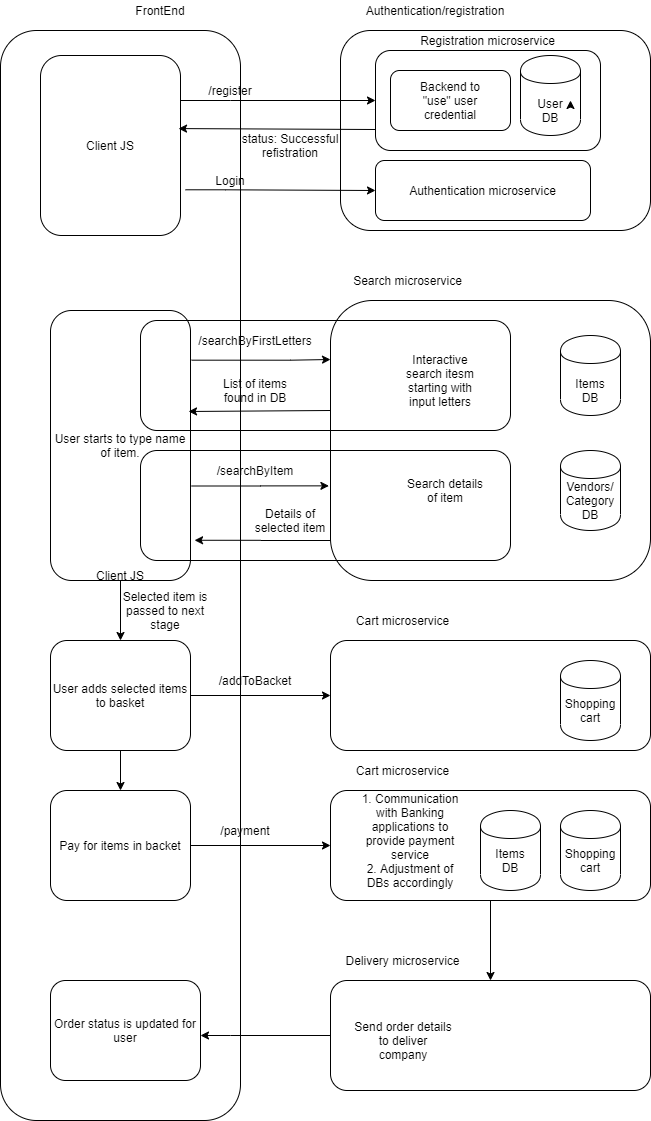

The diagram above was exported from draw.io. Its source (the exported page's mxGraphModel, read from the mxfile embedded in the PNG):
<mxGraphModel dx="1422" dy="1855" grid="1" gridSize="10" guides="1" tooltips="1" connect="1" arrows="1" fold="1" page="1" pageScale="1" pageWidth="850" pageHeight="1100" math="0" shadow="0">
  <root>
    <mxCell id="0" />
    <mxCell id="1" parent="0" />
    <mxCell id="Rq0O-Og6mWsVSLzAYARi-112" value="Client JS" style="rounded=1;whiteSpace=wrap;html=1;fillColor=none;" parent="1" vertex="1">
      <mxGeometry y="-20" width="240" height="1090" as="geometry" />
    </mxCell>
    <mxCell id="Rq0O-Og6mWsVSLzAYARi-65" value="" style="rounded=1;whiteSpace=wrap;html=1;fillColor=none;" parent="1" vertex="1">
      <mxGeometry x="140" y="400" width="370" height="110" as="geometry" />
    </mxCell>
    <mxCell id="Spidx44d0kgKbyTWyaW9-3" value="" style="rounded=1;whiteSpace=wrap;html=1;fillColor=none;" parent="1" vertex="1">
      <mxGeometry x="330" y="250" width="320" height="280" as="geometry" />
    </mxCell>
    <mxCell id="Rq0O-Og6mWsVSLzAYARi-39" value="" style="shape=cylinder;whiteSpace=wrap;html=1;boundedLbl=1;backgroundOutline=1;rounded=1;fillColor=none;" parent="1" vertex="1">
      <mxGeometry x="560" y="285" width="60" height="80" as="geometry" />
    </mxCell>
    <mxCell id="Rq0O-Og6mWsVSLzAYARi-57" value="" style="shape=cylinder;whiteSpace=wrap;html=1;boundedLbl=1;backgroundOutline=1;rounded=1;fillColor=none;" parent="1" vertex="1">
      <mxGeometry x="560" y="400" width="60" height="80" as="geometry" />
    </mxCell>
    <mxCell id="Rq0O-Og6mWsVSLzAYARi-45" value="" style="rounded=1;whiteSpace=wrap;html=1;fillColor=none;" parent="1" vertex="1">
      <mxGeometry x="140" y="270" width="370" height="110" as="geometry" />
    </mxCell>
    <mxCell id="Rq0O-Og6mWsVSLzAYARi-6" value="" style="rounded=1;whiteSpace=wrap;html=1;fillColor=none;" parent="1" vertex="1">
      <mxGeometry x="340" y="-20" width="310" height="200" as="geometry" />
    </mxCell>
    <mxCell id="Rq0O-Og6mWsVSLzAYARi-13" value="" style="edgeStyle=orthogonalEdgeStyle;rounded=0;orthogonalLoop=1;jettySize=auto;html=1;entryX=0;entryY=0.5;entryDx=0;entryDy=0;" parent="1" source="Spidx44d0kgKbyTWyaW9-1" target="Rq0O-Og6mWsVSLzAYARi-1" edge="1">
      <mxGeometry relative="1" as="geometry">
        <mxPoint x="360" y="33" as="targetPoint" />
        <Array as="points">
          <mxPoint x="230" y="50" />
          <mxPoint x="230" y="50" />
        </Array>
      </mxGeometry>
    </mxCell>
    <mxCell id="Spidx44d0kgKbyTWyaW9-1" value="Client JS" style="rounded=1;whiteSpace=wrap;html=1;" parent="1" vertex="1">
      <mxGeometry x="40" y="5" width="140" height="180" as="geometry" />
    </mxCell>
    <mxCell id="Spidx44d0kgKbyTWyaW9-2" value="Authentication microservice" style="rounded=1;whiteSpace=wrap;html=1;" parent="1" vertex="1">
      <mxGeometry x="375" y="110" width="215" height="60" as="geometry" />
    </mxCell>
    <mxCell id="Rq0O-Og6mWsVSLzAYARi-1" value="" style="rounded=1;whiteSpace=wrap;html=1;" parent="1" vertex="1">
      <mxGeometry x="375" width="225" height="100" as="geometry" />
    </mxCell>
    <mxCell id="Rq0O-Og6mWsVSLzAYARi-5" value="FrontEnd" style="text;html=1;strokeColor=none;fillColor=none;align=center;verticalAlign=middle;whiteSpace=wrap;rounded=0;" parent="1" vertex="1">
      <mxGeometry x="140" y="-50" width="40" height="20" as="geometry" />
    </mxCell>
    <mxCell id="Rq0O-Og6mWsVSLzAYARi-7" value="Authentication/registration" style="text;html=1;strokeColor=none;fillColor=none;align=center;verticalAlign=middle;whiteSpace=wrap;rounded=0;" parent="1" vertex="1">
      <mxGeometry x="415" y="-50" width="40" height="20" as="geometry" />
    </mxCell>
    <mxCell id="Rq0O-Og6mWsVSLzAYARi-14" value="/register" style="text;html=1;strokeColor=none;fillColor=none;align=center;verticalAlign=middle;whiteSpace=wrap;rounded=0;" parent="1" vertex="1">
      <mxGeometry x="210" y="30" width="40" height="20" as="geometry" />
    </mxCell>
    <mxCell id="Rq0O-Og6mWsVSLzAYARi-15" value="" style="shape=cylinder;whiteSpace=wrap;html=1;boundedLbl=1;backgroundOutline=1;rounded=1;fillColor=none;" parent="1" vertex="1">
      <mxGeometry x="520" y="5" width="60" height="80" as="geometry" />
    </mxCell>
    <mxCell id="Rq0O-Og6mWsVSLzAYARi-16" value="Registration microservice" style="text;html=1;strokeColor=none;fillColor=none;align=center;verticalAlign=middle;whiteSpace=wrap;rounded=0;" parent="1" vertex="1">
      <mxGeometry x="415" y="-20" width="145" height="20" as="geometry" />
    </mxCell>
    <mxCell id="Rq0O-Og6mWsVSLzAYARi-19" value="" style="rounded=1;whiteSpace=wrap;html=1;fillColor=none;" parent="1" vertex="1">
      <mxGeometry x="390" y="20" width="120" height="60" as="geometry" />
    </mxCell>
    <mxCell id="Rq0O-Og6mWsVSLzAYARi-20" value="User DB" style="text;html=1;strokeColor=none;fillColor=none;align=center;verticalAlign=middle;whiteSpace=wrap;rounded=0;" parent="1" vertex="1">
      <mxGeometry x="530" y="50" width="40" height="20" as="geometry" />
    </mxCell>
    <mxCell id="Rq0O-Og6mWsVSLzAYARi-21" value="Backend to &quot;use&quot; user credential" style="text;html=1;strokeColor=none;fillColor=none;align=center;verticalAlign=middle;whiteSpace=wrap;rounded=0;" parent="1" vertex="1">
      <mxGeometry x="410" y="40" width="80" height="20" as="geometry" />
    </mxCell>
    <mxCell id="Rq0O-Og6mWsVSLzAYARi-22" style="edgeStyle=orthogonalEdgeStyle;rounded=0;orthogonalLoop=1;jettySize=auto;html=1;exitX=1;exitY=0.25;exitDx=0;exitDy=0;entryX=1;entryY=0;entryDx=0;entryDy=0;" parent="1" source="Rq0O-Og6mWsVSLzAYARi-20" target="Rq0O-Og6mWsVSLzAYARi-20" edge="1">
      <mxGeometry relative="1" as="geometry" />
    </mxCell>
    <mxCell id="Rq0O-Og6mWsVSLzAYARi-28" value="status: Successful refistration" style="text;html=1;strokeColor=none;fillColor=none;align=center;verticalAlign=middle;whiteSpace=wrap;rounded=0;" parent="1" vertex="1">
      <mxGeometry x="225" y="85" width="130" height="20" as="geometry" />
    </mxCell>
    <mxCell id="Rq0O-Og6mWsVSLzAYARi-29" value="" style="edgeStyle=orthogonalEdgeStyle;rounded=0;orthogonalLoop=1;jettySize=auto;html=1;exitX=1.008;exitY=0.184;exitDx=0;exitDy=0;exitPerimeter=0;" parent="1" source="Rq0O-Og6mWsVSLzAYARi-32" edge="1">
      <mxGeometry relative="1" as="geometry">
        <mxPoint x="230" y="309.28999999999996" as="sourcePoint" />
        <mxPoint x="330" y="309" as="targetPoint" />
        <Array as="points">
          <mxPoint x="290" y="310" />
        </Array>
      </mxGeometry>
    </mxCell>
    <mxCell id="Rq0O-Og6mWsVSLzAYARi-31" value="/searchByFirstLetters" style="text;html=1;strokeColor=none;fillColor=none;align=center;verticalAlign=middle;whiteSpace=wrap;rounded=0;" parent="1" vertex="1">
      <mxGeometry x="210" y="280" width="90" height="20" as="geometry" />
    </mxCell>
    <mxCell id="Rq0O-Og6mWsVSLzAYARi-69" value="" style="edgeStyle=orthogonalEdgeStyle;rounded=0;orthogonalLoop=1;jettySize=auto;html=1;" parent="1" source="Rq0O-Og6mWsVSLzAYARi-32" target="Rq0O-Og6mWsVSLzAYARi-68" edge="1">
      <mxGeometry relative="1" as="geometry" />
    </mxCell>
    <mxCell id="Rq0O-Og6mWsVSLzAYARi-32" value="User starts to type name of item." style="rounded=1;whiteSpace=wrap;html=1;fillColor=none;" parent="1" vertex="1">
      <mxGeometry x="50" y="260" width="140" height="270" as="geometry" />
    </mxCell>
    <mxCell id="Rq0O-Og6mWsVSLzAYARi-33" value="Search microservice" style="text;html=1;strokeColor=none;fillColor=none;align=center;verticalAlign=middle;whiteSpace=wrap;rounded=0;" parent="1" vertex="1">
      <mxGeometry x="335" y="220" width="145" height="20" as="geometry" />
    </mxCell>
    <mxCell id="Rq0O-Og6mWsVSLzAYARi-36" value="Interactive search itesm starting with input letters" style="text;html=1;strokeColor=none;fillColor=none;align=center;verticalAlign=middle;whiteSpace=wrap;rounded=0;" parent="1" vertex="1">
      <mxGeometry x="400" y="320" width="80" height="20" as="geometry" />
    </mxCell>
    <mxCell id="Rq0O-Og6mWsVSLzAYARi-41" value="List of items found in DB" style="text;html=1;strokeColor=none;fillColor=none;align=center;verticalAlign=middle;whiteSpace=wrap;rounded=0;" parent="1" vertex="1">
      <mxGeometry x="210" y="330" width="90" height="20" as="geometry" />
    </mxCell>
    <mxCell id="Rq0O-Og6mWsVSLzAYARi-48" value="Vendors/&lt;br&gt;Category DB" style="text;html=1;strokeColor=none;fillColor=none;align=center;verticalAlign=middle;whiteSpace=wrap;rounded=0;" parent="1" vertex="1">
      <mxGeometry x="570" y="440" width="40" height="20" as="geometry" />
    </mxCell>
    <mxCell id="Rq0O-Og6mWsVSLzAYARi-52" value="Search details of item" style="text;html=1;strokeColor=none;fillColor=none;align=center;verticalAlign=middle;whiteSpace=wrap;rounded=0;" parent="1" vertex="1">
      <mxGeometry x="405" y="430" width="80" height="20" as="geometry" />
    </mxCell>
    <mxCell id="Rq0O-Og6mWsVSLzAYARi-60" value="Items DB" style="text;html=1;strokeColor=none;fillColor=none;align=center;verticalAlign=middle;whiteSpace=wrap;rounded=0;" parent="1" vertex="1">
      <mxGeometry x="570" y="330" width="40" height="20" as="geometry" />
    </mxCell>
    <mxCell id="Rq0O-Og6mWsVSLzAYARi-61" value="" style="edgeStyle=orthogonalEdgeStyle;rounded=0;orthogonalLoop=1;jettySize=auto;html=1;entryX=-0.005;entryY=0.662;entryDx=0;entryDy=0;entryPerimeter=0;exitX=1.008;exitY=0.65;exitDx=0;exitDy=0;exitPerimeter=0;" parent="1" source="Rq0O-Og6mWsVSLzAYARi-32" target="Spidx44d0kgKbyTWyaW9-3" edge="1">
      <mxGeometry relative="1" as="geometry">
        <mxPoint x="340" y="370.0000000000001" as="sourcePoint" />
        <mxPoint x="244.05999999999995" y="371.25" as="targetPoint" />
        <Array as="points" />
      </mxGeometry>
    </mxCell>
    <mxCell id="Rq0O-Og6mWsVSLzAYARi-62" value="/searchByItem" style="text;html=1;strokeColor=none;fillColor=none;align=center;verticalAlign=middle;whiteSpace=wrap;rounded=0;" parent="1" vertex="1">
      <mxGeometry x="210" y="410" width="90" height="20" as="geometry" />
    </mxCell>
    <mxCell id="Rq0O-Og6mWsVSLzAYARi-66" value="" style="edgeStyle=orthogonalEdgeStyle;rounded=0;orthogonalLoop=1;jettySize=auto;html=1;entryX=1.029;entryY=0.851;entryDx=0;entryDy=0;entryPerimeter=0;" parent="1" target="Rq0O-Og6mWsVSLzAYARi-32" edge="1">
      <mxGeometry relative="1" as="geometry">
        <mxPoint x="330" y="490.0000000000001" as="sourcePoint" />
        <mxPoint x="234.05999999999995" y="491.25" as="targetPoint" />
        <Array as="points" />
      </mxGeometry>
    </mxCell>
    <mxCell id="Rq0O-Og6mWsVSLzAYARi-67" value="Details of selected item" style="text;html=1;strokeColor=none;fillColor=none;align=center;verticalAlign=middle;whiteSpace=wrap;rounded=0;" parent="1" vertex="1">
      <mxGeometry x="245" y="460" width="90" height="20" as="geometry" />
    </mxCell>
    <mxCell id="Rq0O-Og6mWsVSLzAYARi-72" value="" style="edgeStyle=orthogonalEdgeStyle;rounded=0;orthogonalLoop=1;jettySize=auto;html=1;" parent="1" source="Rq0O-Og6mWsVSLzAYARi-68" target="Rq0O-Og6mWsVSLzAYARi-71" edge="1">
      <mxGeometry relative="1" as="geometry" />
    </mxCell>
    <mxCell id="Rq0O-Og6mWsVSLzAYARi-94" value="" style="edgeStyle=orthogonalEdgeStyle;rounded=0;orthogonalLoop=1;jettySize=auto;html=1;" parent="1" source="Rq0O-Og6mWsVSLzAYARi-68" target="Rq0O-Og6mWsVSLzAYARi-88" edge="1">
      <mxGeometry relative="1" as="geometry" />
    </mxCell>
    <mxCell id="Rq0O-Og6mWsVSLzAYARi-68" value="User adds selected items to basket" style="rounded=1;whiteSpace=wrap;html=1;fillColor=none;" parent="1" vertex="1">
      <mxGeometry x="50" y="590" width="140" height="110" as="geometry" />
    </mxCell>
    <mxCell id="Rq0O-Og6mWsVSLzAYARi-71" value="" style="rounded=1;whiteSpace=wrap;html=1;fillColor=none;" parent="1" vertex="1">
      <mxGeometry x="330" y="590" width="320" height="110" as="geometry" />
    </mxCell>
    <mxCell id="Rq0O-Og6mWsVSLzAYARi-70" value="Selected item is passed to next stage" style="text;html=1;strokeColor=none;fillColor=none;align=center;verticalAlign=middle;whiteSpace=wrap;rounded=0;" parent="1" vertex="1">
      <mxGeometry x="120" y="550" width="90" height="20" as="geometry" />
    </mxCell>
    <mxCell id="Rq0O-Og6mWsVSLzAYARi-74" value="/addToBacket" style="text;html=1;strokeColor=none;fillColor=none;align=center;verticalAlign=middle;whiteSpace=wrap;rounded=0;" parent="1" vertex="1">
      <mxGeometry x="210" y="620" width="90" height="20" as="geometry" />
    </mxCell>
    <mxCell id="Rq0O-Og6mWsVSLzAYARi-84" value="" style="shape=cylinder;whiteSpace=wrap;html=1;boundedLbl=1;backgroundOutline=1;rounded=1;fillColor=none;" parent="1" vertex="1">
      <mxGeometry x="560" y="610" width="60" height="80" as="geometry" />
    </mxCell>
    <mxCell id="Rq0O-Og6mWsVSLzAYARi-85" value="Shopping cart" style="text;html=1;strokeColor=none;fillColor=none;align=center;verticalAlign=middle;whiteSpace=wrap;rounded=0;" parent="1" vertex="1">
      <mxGeometry x="570" y="650" width="40" height="20" as="geometry" />
    </mxCell>
    <mxCell id="Rq0O-Og6mWsVSLzAYARi-86" value="Cart microservice" style="text;html=1;strokeColor=none;fillColor=none;align=center;verticalAlign=middle;whiteSpace=wrap;rounded=0;" parent="1" vertex="1">
      <mxGeometry x="330" y="560" width="145" height="20" as="geometry" />
    </mxCell>
    <mxCell id="Rq0O-Og6mWsVSLzAYARi-87" value="" style="edgeStyle=orthogonalEdgeStyle;rounded=0;orthogonalLoop=1;jettySize=auto;html=1;" parent="1" source="Rq0O-Og6mWsVSLzAYARi-88" target="Rq0O-Og6mWsVSLzAYARi-89" edge="1">
      <mxGeometry relative="1" as="geometry" />
    </mxCell>
    <mxCell id="Rq0O-Og6mWsVSLzAYARi-88" value="Pay for items in backet" style="rounded=1;whiteSpace=wrap;html=1;fillColor=none;" parent="1" vertex="1">
      <mxGeometry x="50" y="740" width="140" height="110" as="geometry" />
    </mxCell>
    <mxCell id="Rq0O-Og6mWsVSLzAYARi-108" value="" style="edgeStyle=orthogonalEdgeStyle;rounded=0;orthogonalLoop=1;jettySize=auto;html=1;" parent="1" source="Rq0O-Og6mWsVSLzAYARi-89" target="Rq0O-Og6mWsVSLzAYARi-107" edge="1">
      <mxGeometry relative="1" as="geometry" />
    </mxCell>
    <mxCell id="Rq0O-Og6mWsVSLzAYARi-89" value="" style="rounded=1;whiteSpace=wrap;html=1;fillColor=none;" parent="1" vertex="1">
      <mxGeometry x="330" y="740" width="320" height="110" as="geometry" />
    </mxCell>
    <mxCell id="Rq0O-Og6mWsVSLzAYARi-111" value="" style="edgeStyle=orthogonalEdgeStyle;rounded=0;orthogonalLoop=1;jettySize=auto;html=1;" parent="1" source="Rq0O-Og6mWsVSLzAYARi-107" target="Rq0O-Og6mWsVSLzAYARi-110" edge="1">
      <mxGeometry relative="1" as="geometry">
        <Array as="points">
          <mxPoint x="230" y="985" />
          <mxPoint x="230" y="985" />
        </Array>
      </mxGeometry>
    </mxCell>
    <mxCell id="Rq0O-Og6mWsVSLzAYARi-107" value="" style="rounded=1;whiteSpace=wrap;html=1;fillColor=none;" parent="1" vertex="1">
      <mxGeometry x="330" y="930" width="320" height="110" as="geometry" />
    </mxCell>
    <mxCell id="Rq0O-Og6mWsVSLzAYARi-110" value="Order status is updated for user" style="rounded=1;whiteSpace=wrap;html=1;fillColor=none;" parent="1" vertex="1">
      <mxGeometry x="50" y="930" width="150" height="100" as="geometry" />
    </mxCell>
    <mxCell id="Rq0O-Og6mWsVSLzAYARi-90" value="/payment" style="text;html=1;strokeColor=none;fillColor=none;align=center;verticalAlign=middle;whiteSpace=wrap;rounded=0;" parent="1" vertex="1">
      <mxGeometry x="200" y="770" width="90" height="20" as="geometry" />
    </mxCell>
    <mxCell id="Rq0O-Og6mWsVSLzAYARi-91" value="" style="shape=cylinder;whiteSpace=wrap;html=1;boundedLbl=1;backgroundOutline=1;rounded=1;fillColor=none;" parent="1" vertex="1">
      <mxGeometry x="560" y="760" width="60" height="80" as="geometry" />
    </mxCell>
    <mxCell id="Rq0O-Og6mWsVSLzAYARi-92" value="Shopping cart" style="text;html=1;strokeColor=none;fillColor=none;align=center;verticalAlign=middle;whiteSpace=wrap;rounded=0;" parent="1" vertex="1">
      <mxGeometry x="570" y="800" width="40" height="20" as="geometry" />
    </mxCell>
    <mxCell id="Rq0O-Og6mWsVSLzAYARi-93" value="Cart microservice" style="text;html=1;strokeColor=none;fillColor=none;align=center;verticalAlign=middle;whiteSpace=wrap;rounded=0;" parent="1" vertex="1">
      <mxGeometry x="330" y="710" width="145" height="20" as="geometry" />
    </mxCell>
    <mxCell id="Rq0O-Og6mWsVSLzAYARi-99" value="" style="shape=cylinder;whiteSpace=wrap;html=1;boundedLbl=1;backgroundOutline=1;rounded=1;fillColor=none;" parent="1" vertex="1">
      <mxGeometry x="480" y="760" width="60" height="80" as="geometry" />
    </mxCell>
    <mxCell id="Rq0O-Og6mWsVSLzAYARi-100" value="Items DB" style="text;html=1;strokeColor=none;fillColor=none;align=center;verticalAlign=middle;whiteSpace=wrap;rounded=0;" parent="1" vertex="1">
      <mxGeometry x="490" y="800" width="40" height="20" as="geometry" />
    </mxCell>
    <mxCell id="Rq0O-Og6mWsVSLzAYARi-106" value="1. Communication with Banking applications to provide payment service&lt;br&gt;2. Adjustment of DBs accordingly" style="text;html=1;strokeColor=none;fillColor=none;align=center;verticalAlign=middle;whiteSpace=wrap;rounded=0;" parent="1" vertex="1">
      <mxGeometry x="360" y="780" width="100" height="20" as="geometry" />
    </mxCell>
    <mxCell id="Rq0O-Og6mWsVSLzAYARi-109" value="Delivery microservice" style="text;html=1;strokeColor=none;fillColor=none;align=center;verticalAlign=middle;whiteSpace=wrap;rounded=0;" parent="1" vertex="1">
      <mxGeometry x="330" y="900" width="145" height="20" as="geometry" />
    </mxCell>
    <mxCell id="Rq0O-Og6mWsVSLzAYARi-113" value="Send order details to deliver company" style="text;html=1;strokeColor=none;fillColor=none;align=center;verticalAlign=middle;whiteSpace=wrap;rounded=0;" parent="1" vertex="1">
      <mxGeometry x="352.5" y="980" width="100" height="20" as="geometry" />
    </mxCell>
    <mxCell id="Rq0O-Og6mWsVSLzAYARi-114" value="" style="edgeStyle=orthogonalEdgeStyle;rounded=0;orthogonalLoop=1;jettySize=auto;html=1;entryX=0;entryY=0.5;entryDx=0;entryDy=0;" parent="1" edge="1" target="Spidx44d0kgKbyTWyaW9-2">
      <mxGeometry relative="1" as="geometry">
        <mxPoint x="185" y="139.29000000000025" as="sourcePoint" />
        <mxPoint x="360" y="139.2899999999998" as="targetPoint" />
        <Array as="points">
          <mxPoint x="225" y="139" />
        </Array>
      </mxGeometry>
    </mxCell>
    <mxCell id="Rq0O-Og6mWsVSLzAYARi-115" value="Login" style="text;html=1;strokeColor=none;fillColor=none;align=center;verticalAlign=middle;whiteSpace=wrap;rounded=0;" parent="1" vertex="1">
      <mxGeometry x="210" y="120" width="40" height="20" as="geometry" />
    </mxCell>
    <mxCell id="pe7oNuqhoZjpKdjSD480-2" value="" style="endArrow=classic;html=1;entryX=0.986;entryY=0.406;entryDx=0;entryDy=0;entryPerimeter=0;" edge="1" parent="1" target="Spidx44d0kgKbyTWyaW9-1">
      <mxGeometry width="50" height="50" relative="1" as="geometry">
        <mxPoint x="375" y="79" as="sourcePoint" />
        <mxPoint x="315" y="79" as="targetPoint" />
      </mxGeometry>
    </mxCell>
    <mxCell id="pe7oNuqhoZjpKdjSD480-3" value="" style="endArrow=classic;html=1;entryX=0.986;entryY=0.374;entryDx=0;entryDy=0;entryPerimeter=0;" edge="1" parent="1" target="Rq0O-Og6mWsVSLzAYARi-32">
      <mxGeometry width="50" height="50" relative="1" as="geometry">
        <mxPoint x="330" y="360" as="sourcePoint" />
        <mxPoint x="210" y="360" as="targetPoint" />
      </mxGeometry>
    </mxCell>
  </root>
</mxGraphModel>